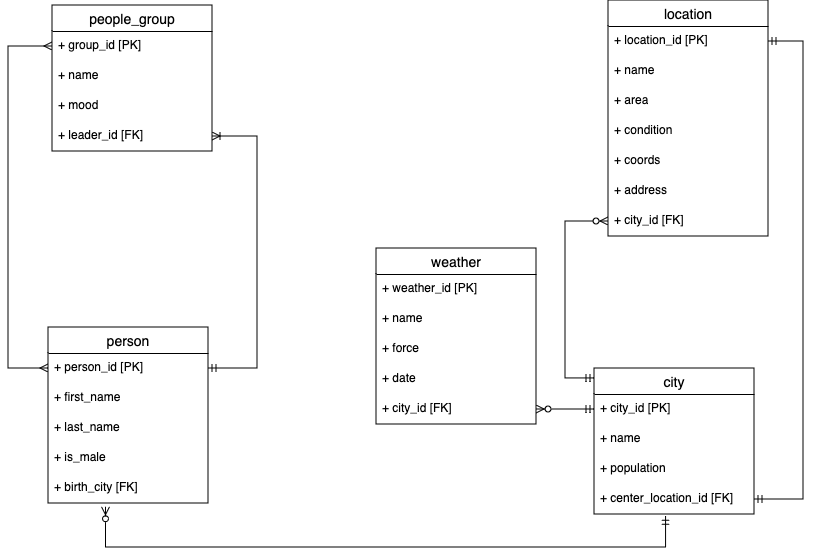

The diagram above was exported from draw.io. Its source (the exported page's mxGraphModel, read from the mxfile embedded in the PNG):
<mxGraphModel dx="1674" dy="797" grid="0" gridSize="10" guides="1" tooltips="1" connect="1" arrows="1" fold="1" page="0" pageScale="1" pageWidth="827" pageHeight="1169" background="none" math="0" shadow="0">
  <root>
    <mxCell id="0" />
    <mxCell id="1" parent="0" />
    <mxCell id="3WZb2qhX3d2-NZm1FALv-2" value="people_group" style="swimlane;fontStyle=0;childLayout=stackLayout;horizontal=1;startSize=26;horizontalStack=0;resizeParent=1;resizeParentMax=0;resizeLast=0;collapsible=1;marginBottom=0;align=center;fontSize=14;" parent="1" vertex="1">
      <mxGeometry x="234" y="335" width="160" height="146" as="geometry" />
    </mxCell>
    <mxCell id="-DRH06oXC36nUhbBnz_P-22" value="+ group_id [PK]" style="text;strokeColor=none;fillColor=none;spacingLeft=4;spacingRight=4;overflow=hidden;rotatable=0;points=[[0,0.5],[1,0.5]];portConstraint=eastwest;fontSize=12;whiteSpace=wrap;html=1;" parent="3WZb2qhX3d2-NZm1FALv-2" vertex="1">
      <mxGeometry y="26" width="160" height="30" as="geometry" />
    </mxCell>
    <mxCell id="3WZb2qhX3d2-NZm1FALv-3" value="+ name" style="text;strokeColor=none;fillColor=none;spacingLeft=4;spacingRight=4;overflow=hidden;rotatable=0;points=[[0,0.5],[1,0.5]];portConstraint=eastwest;fontSize=12;whiteSpace=wrap;html=1;" parent="3WZb2qhX3d2-NZm1FALv-2" vertex="1">
      <mxGeometry y="56" width="160" height="30" as="geometry" />
    </mxCell>
    <mxCell id="3WZb2qhX3d2-NZm1FALv-4" value="+ mood" style="text;strokeColor=none;fillColor=none;spacingLeft=4;spacingRight=4;overflow=hidden;rotatable=0;points=[[0,0.5],[1,0.5]];portConstraint=eastwest;fontSize=12;whiteSpace=wrap;html=1;" parent="3WZb2qhX3d2-NZm1FALv-2" vertex="1">
      <mxGeometry y="86" width="160" height="30" as="geometry" />
    </mxCell>
    <mxCell id="3WZb2qhX3d2-NZm1FALv-46" value="+ leader_id [FK]" style="text;strokeColor=none;fillColor=none;spacingLeft=4;spacingRight=4;overflow=hidden;rotatable=0;points=[[0,0.5],[1,0.5]];portConstraint=eastwest;fontSize=12;whiteSpace=wrap;html=1;" parent="3WZb2qhX3d2-NZm1FALv-2" vertex="1">
      <mxGeometry y="116" width="160" height="30" as="geometry" />
    </mxCell>
    <mxCell id="3WZb2qhX3d2-NZm1FALv-22" value="city" style="swimlane;fontStyle=0;childLayout=stackLayout;horizontal=1;startSize=26;horizontalStack=0;resizeParent=1;resizeParentMax=0;resizeLast=0;collapsible=1;marginBottom=0;align=center;fontSize=14;" parent="1" vertex="1">
      <mxGeometry x="776" y="698" width="160" height="146" as="geometry" />
    </mxCell>
    <mxCell id="3WZb2qhX3d2-NZm1FALv-73" value="+ city_id [PK]" style="text;strokeColor=none;fillColor=none;spacingLeft=4;spacingRight=4;overflow=hidden;rotatable=0;points=[[0,0.5],[1,0.5]];portConstraint=eastwest;fontSize=12;whiteSpace=wrap;html=1;" parent="3WZb2qhX3d2-NZm1FALv-22" vertex="1">
      <mxGeometry y="26" width="160" height="30" as="geometry" />
    </mxCell>
    <mxCell id="3WZb2qhX3d2-NZm1FALv-23" value="+ name" style="text;strokeColor=none;fillColor=none;spacingLeft=4;spacingRight=4;overflow=hidden;rotatable=0;points=[[0,0.5],[1,0.5]];portConstraint=eastwest;fontSize=12;whiteSpace=wrap;html=1;" parent="3WZb2qhX3d2-NZm1FALv-22" vertex="1">
      <mxGeometry y="56" width="160" height="30" as="geometry" />
    </mxCell>
    <mxCell id="3WZb2qhX3d2-NZm1FALv-25" value="+ population" style="text;strokeColor=none;fillColor=none;spacingLeft=4;spacingRight=4;overflow=hidden;rotatable=0;points=[[0,0.5],[1,0.5]];portConstraint=eastwest;fontSize=12;whiteSpace=wrap;html=1;" parent="3WZb2qhX3d2-NZm1FALv-22" vertex="1">
      <mxGeometry y="86" width="160" height="30" as="geometry" />
    </mxCell>
    <mxCell id="-DRH06oXC36nUhbBnz_P-9" value="+ center_location_id [FK]" style="text;strokeColor=none;fillColor=none;spacingLeft=4;spacingRight=4;overflow=hidden;rotatable=0;points=[[0,0.5],[1,0.5]];portConstraint=eastwest;fontSize=12;whiteSpace=wrap;html=1;" parent="3WZb2qhX3d2-NZm1FALv-22" vertex="1">
      <mxGeometry y="116" width="160" height="30" as="geometry" />
    </mxCell>
    <mxCell id="-DRH06oXC36nUhbBnz_P-10" value="person" style="swimlane;fontStyle=0;childLayout=stackLayout;horizontal=1;startSize=26;horizontalStack=0;resizeParent=1;resizeParentMax=0;resizeLast=0;collapsible=1;marginBottom=0;align=center;fontSize=14;" parent="1" vertex="1">
      <mxGeometry x="230" y="657" width="160" height="176" as="geometry" />
    </mxCell>
    <mxCell id="-DRH06oXC36nUhbBnz_P-23" value="+ person_id [PK]" style="text;strokeColor=none;fillColor=none;spacingLeft=4;spacingRight=4;overflow=hidden;rotatable=0;points=[[0,0.5],[1,0.5]];portConstraint=eastwest;fontSize=12;whiteSpace=wrap;html=1;" parent="-DRH06oXC36nUhbBnz_P-10" vertex="1">
      <mxGeometry y="26" width="160" height="30" as="geometry" />
    </mxCell>
    <mxCell id="-DRH06oXC36nUhbBnz_P-11" value="+ first_name" style="text;strokeColor=none;fillColor=none;spacingLeft=4;spacingRight=4;overflow=hidden;rotatable=0;points=[[0,0.5],[1,0.5]];portConstraint=eastwest;fontSize=12;whiteSpace=wrap;html=1;" parent="-DRH06oXC36nUhbBnz_P-10" vertex="1">
      <mxGeometry y="56" width="160" height="30" as="geometry" />
    </mxCell>
    <mxCell id="-DRH06oXC36nUhbBnz_P-12" value="+ last_name" style="text;strokeColor=none;fillColor=none;spacingLeft=4;spacingRight=4;overflow=hidden;rotatable=0;points=[[0,0.5],[1,0.5]];portConstraint=eastwest;fontSize=12;whiteSpace=wrap;html=1;" parent="-DRH06oXC36nUhbBnz_P-10" vertex="1">
      <mxGeometry y="86" width="160" height="30" as="geometry" />
    </mxCell>
    <mxCell id="-DRH06oXC36nUhbBnz_P-13" value="+ is_male" style="text;strokeColor=none;fillColor=none;spacingLeft=4;spacingRight=4;overflow=hidden;rotatable=0;points=[[0,0.5],[1,0.5]];portConstraint=eastwest;fontSize=12;whiteSpace=wrap;html=1;" parent="-DRH06oXC36nUhbBnz_P-10" vertex="1">
      <mxGeometry y="116" width="160" height="30" as="geometry" />
    </mxCell>
    <mxCell id="-DRH06oXC36nUhbBnz_P-21" value="+ birth_city [FK]" style="text;strokeColor=none;fillColor=none;spacingLeft=4;spacingRight=4;overflow=hidden;rotatable=0;points=[[0,0.5],[1,0.5]];portConstraint=eastwest;fontSize=12;whiteSpace=wrap;html=1;" parent="-DRH06oXC36nUhbBnz_P-10" vertex="1">
      <mxGeometry y="146" width="160" height="30" as="geometry" />
    </mxCell>
    <mxCell id="-DRH06oXC36nUhbBnz_P-15" value="weather" style="swimlane;fontStyle=0;childLayout=stackLayout;horizontal=1;startSize=26;horizontalStack=0;resizeParent=1;resizeParentMax=0;resizeLast=0;collapsible=1;marginBottom=0;align=center;fontSize=14;" parent="1" vertex="1">
      <mxGeometry x="558" y="578" width="160" height="176" as="geometry" />
    </mxCell>
    <mxCell id="-DRH06oXC36nUhbBnz_P-16" value="+ weather_id [PK]" style="text;strokeColor=none;fillColor=none;spacingLeft=4;spacingRight=4;overflow=hidden;rotatable=0;points=[[0,0.5],[1,0.5]];portConstraint=eastwest;fontSize=12;whiteSpace=wrap;html=1;" parent="-DRH06oXC36nUhbBnz_P-15" vertex="1">
      <mxGeometry y="26" width="160" height="30" as="geometry" />
    </mxCell>
    <mxCell id="-DRH06oXC36nUhbBnz_P-18" value="+ name" style="text;strokeColor=none;fillColor=none;spacingLeft=4;spacingRight=4;overflow=hidden;rotatable=0;points=[[0,0.5],[1,0.5]];portConstraint=eastwest;fontSize=12;whiteSpace=wrap;html=1;" parent="-DRH06oXC36nUhbBnz_P-15" vertex="1">
      <mxGeometry y="56" width="160" height="30" as="geometry" />
    </mxCell>
    <mxCell id="-DRH06oXC36nUhbBnz_P-17" value="+ force" style="text;strokeColor=none;fillColor=none;spacingLeft=4;spacingRight=4;overflow=hidden;rotatable=0;points=[[0,0.5],[1,0.5]];portConstraint=eastwest;fontSize=12;whiteSpace=wrap;html=1;" parent="-DRH06oXC36nUhbBnz_P-15" vertex="1">
      <mxGeometry y="86" width="160" height="30" as="geometry" />
    </mxCell>
    <mxCell id="-DRH06oXC36nUhbBnz_P-26" value="+ date" style="text;strokeColor=none;fillColor=none;spacingLeft=4;spacingRight=4;overflow=hidden;rotatable=0;points=[[0,0.5],[1,0.5]];portConstraint=eastwest;fontSize=12;whiteSpace=wrap;html=1;" parent="-DRH06oXC36nUhbBnz_P-15" vertex="1">
      <mxGeometry y="116" width="160" height="30" as="geometry" />
    </mxCell>
    <mxCell id="-DRH06oXC36nUhbBnz_P-24" value="+ city_id [FK]" style="text;strokeColor=none;fillColor=none;spacingLeft=4;spacingRight=4;overflow=hidden;rotatable=0;points=[[0,0.5],[1,0.5]];portConstraint=eastwest;fontSize=12;whiteSpace=wrap;html=1;" parent="-DRH06oXC36nUhbBnz_P-15" vertex="1">
      <mxGeometry y="146" width="160" height="30" as="geometry" />
    </mxCell>
    <mxCell id="-DRH06oXC36nUhbBnz_P-32" value="" style="edgeStyle=elbowEdgeStyle;fontSize=12;html=1;endArrow=ERzeroToMany;startArrow=ERmandOne;rounded=0;exitX=0;exitY=0.5;exitDx=0;exitDy=0;entryX=1;entryY=0.5;entryDx=0;entryDy=0;" parent="1" source="3WZb2qhX3d2-NZm1FALv-73" target="-DRH06oXC36nUhbBnz_P-24" edge="1">
      <mxGeometry width="100" height="100" relative="1" as="geometry">
        <mxPoint x="759" y="1112" as="sourcePoint" />
        <mxPoint x="859" y="1012" as="targetPoint" />
      </mxGeometry>
    </mxCell>
    <mxCell id="-DRH06oXC36nUhbBnz_P-34" value="" style="edgeStyle=elbowEdgeStyle;fontSize=12;html=1;endArrow=ERmany;startArrow=ERmany;rounded=0;exitX=0;exitY=0.5;exitDx=0;exitDy=0;entryX=0;entryY=0.5;entryDx=0;entryDy=0;" parent="1" source="-DRH06oXC36nUhbBnz_P-23" target="-DRH06oXC36nUhbBnz_P-22" edge="1">
      <mxGeometry width="100" height="100" relative="1" as="geometry">
        <mxPoint x="35" y="650" as="sourcePoint" />
        <mxPoint x="200" y="484" as="targetPoint" />
        <Array as="points">
          <mxPoint x="190" y="555" />
        </Array>
      </mxGeometry>
    </mxCell>
    <mxCell id="-DRH06oXC36nUhbBnz_P-35" value="" style="edgeStyle=elbowEdgeStyle;fontSize=12;html=1;endArrow=ERoneToMany;startArrow=ERmandOne;rounded=0;exitX=1;exitY=0.5;exitDx=0;exitDy=0;entryX=1;entryY=0.5;entryDx=0;entryDy=0;" parent="1" source="-DRH06oXC36nUhbBnz_P-23" target="3WZb2qhX3d2-NZm1FALv-46" edge="1">
      <mxGeometry width="100" height="100" relative="1" as="geometry">
        <mxPoint x="47" y="642" as="sourcePoint" />
        <mxPoint x="147" y="542" as="targetPoint" />
        <Array as="points">
          <mxPoint x="439" y="581" />
        </Array>
      </mxGeometry>
    </mxCell>
    <mxCell id="-DRH06oXC36nUhbBnz_P-36" value="" style="edgeStyle=elbowEdgeStyle;fontSize=12;html=1;endArrow=ERzeroToMany;startArrow=ERmandOne;rounded=0;entryX=0.359;entryY=1.126;entryDx=0;entryDy=0;entryPerimeter=0;exitX=0.447;exitY=1.077;exitDx=0;exitDy=0;exitPerimeter=0;" parent="1" source="-DRH06oXC36nUhbBnz_P-9" target="-DRH06oXC36nUhbBnz_P-21" edge="1">
      <mxGeometry width="100" height="100" relative="1" as="geometry">
        <mxPoint x="794.32" y="887.54" as="sourcePoint" />
        <mxPoint x="266.99999999999983" y="863" as="targetPoint" />
        <Array as="points">
          <mxPoint x="607" y="877" />
        </Array>
      </mxGeometry>
    </mxCell>
    <mxCell id="tpfGA3sFzchpjBl3KCKr-1" value="location" style="swimlane;fontStyle=0;childLayout=stackLayout;horizontal=1;startSize=26;horizontalStack=0;resizeParent=1;resizeParentMax=0;resizeLast=0;collapsible=1;marginBottom=0;align=center;fontSize=14;" vertex="1" parent="1">
      <mxGeometry x="790" y="330" width="160" height="236" as="geometry" />
    </mxCell>
    <mxCell id="tpfGA3sFzchpjBl3KCKr-2" value="+ location_id [PK]" style="text;strokeColor=none;fillColor=none;spacingLeft=4;spacingRight=4;overflow=hidden;rotatable=0;points=[[0,0.5],[1,0.5]];portConstraint=eastwest;fontSize=12;whiteSpace=wrap;html=1;" vertex="1" parent="tpfGA3sFzchpjBl3KCKr-1">
      <mxGeometry y="26" width="160" height="30" as="geometry" />
    </mxCell>
    <mxCell id="tpfGA3sFzchpjBl3KCKr-3" value="+ name" style="text;strokeColor=none;fillColor=none;spacingLeft=4;spacingRight=4;overflow=hidden;rotatable=0;points=[[0,0.5],[1,0.5]];portConstraint=eastwest;fontSize=12;whiteSpace=wrap;html=1;" vertex="1" parent="tpfGA3sFzchpjBl3KCKr-1">
      <mxGeometry y="56" width="160" height="30" as="geometry" />
    </mxCell>
    <mxCell id="tpfGA3sFzchpjBl3KCKr-4" value="+ area" style="text;strokeColor=none;fillColor=none;spacingLeft=4;spacingRight=4;overflow=hidden;rotatable=0;points=[[0,0.5],[1,0.5]];portConstraint=eastwest;fontSize=12;whiteSpace=wrap;html=1;" vertex="1" parent="tpfGA3sFzchpjBl3KCKr-1">
      <mxGeometry y="86" width="160" height="30" as="geometry" />
    </mxCell>
    <mxCell id="tpfGA3sFzchpjBl3KCKr-6" value="+ condition" style="text;strokeColor=none;fillColor=none;spacingLeft=4;spacingRight=4;overflow=hidden;rotatable=0;points=[[0,0.5],[1,0.5]];portConstraint=eastwest;fontSize=12;whiteSpace=wrap;html=1;" vertex="1" parent="tpfGA3sFzchpjBl3KCKr-1">
      <mxGeometry y="116" width="160" height="30" as="geometry" />
    </mxCell>
    <mxCell id="tpfGA3sFzchpjBl3KCKr-11" value="+ coords" style="text;strokeColor=none;fillColor=none;spacingLeft=4;spacingRight=4;overflow=hidden;rotatable=0;points=[[0,0.5],[1,0.5]];portConstraint=eastwest;fontSize=12;whiteSpace=wrap;html=1;" vertex="1" parent="tpfGA3sFzchpjBl3KCKr-1">
      <mxGeometry y="146" width="160" height="30" as="geometry" />
    </mxCell>
    <mxCell id="tpfGA3sFzchpjBl3KCKr-13" value="+ address" style="text;strokeColor=none;fillColor=none;spacingLeft=4;spacingRight=4;overflow=hidden;rotatable=0;points=[[0,0.5],[1,0.5]];portConstraint=eastwest;fontSize=12;whiteSpace=wrap;html=1;" vertex="1" parent="tpfGA3sFzchpjBl3KCKr-1">
      <mxGeometry y="176" width="160" height="30" as="geometry" />
    </mxCell>
    <mxCell id="tpfGA3sFzchpjBl3KCKr-10" value="+ city_id [FK]" style="text;strokeColor=none;fillColor=none;spacingLeft=4;spacingRight=4;overflow=hidden;rotatable=0;points=[[0,0.5],[1,0.5]];portConstraint=eastwest;fontSize=12;whiteSpace=wrap;html=1;" vertex="1" parent="tpfGA3sFzchpjBl3KCKr-1">
      <mxGeometry y="206" width="160" height="30" as="geometry" />
    </mxCell>
    <mxCell id="tpfGA3sFzchpjBl3KCKr-12" value="" style="edgeStyle=elbowEdgeStyle;fontSize=12;html=1;endArrow=ERzeroToMany;startArrow=ERmandOne;rounded=0;exitX=0;exitY=0.068;exitDx=0;exitDy=0;entryX=0;entryY=0.5;entryDx=0;entryDy=0;elbow=vertical;exitPerimeter=0;" edge="1" parent="1" source="3WZb2qhX3d2-NZm1FALv-22" target="tpfGA3sFzchpjBl3KCKr-10">
      <mxGeometry width="100" height="100" relative="1" as="geometry">
        <mxPoint x="536" y="525" as="sourcePoint" />
        <mxPoint x="636" y="425" as="targetPoint" />
        <Array as="points">
          <mxPoint x="747" y="645" />
        </Array>
      </mxGeometry>
    </mxCell>
    <mxCell id="tpfGA3sFzchpjBl3KCKr-14" value="" style="edgeStyle=elbowEdgeStyle;fontSize=12;html=1;endArrow=ERmandOne;startArrow=ERmandOne;rounded=0;exitX=1;exitY=0.5;exitDx=0;exitDy=0;elbow=vertical;entryX=1;entryY=0.5;entryDx=0;entryDy=0;" edge="1" parent="1" source="-DRH06oXC36nUhbBnz_P-9" target="tpfGA3sFzchpjBl3KCKr-2">
      <mxGeometry width="100" height="100" relative="1" as="geometry">
        <mxPoint x="1068" y="804" as="sourcePoint" />
        <mxPoint x="1168" y="704" as="targetPoint" />
        <Array as="points">
          <mxPoint x="985" y="611" />
        </Array>
      </mxGeometry>
    </mxCell>
  </root>
</mxGraphModel>